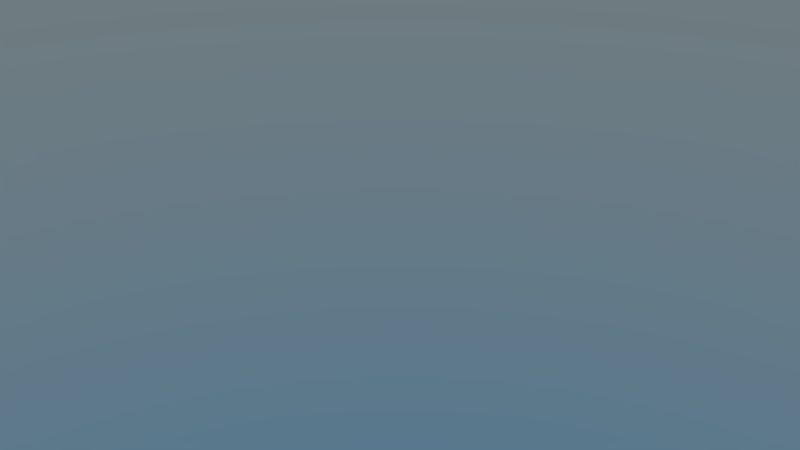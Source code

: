 # Source: Location-Main.blend  (saved by Blender 2.78.0; exported with 4.5.12 LTS)
import bpy
from mathutils import Matrix  # noqa: F401  (used for matrix-valued properties, if any)

bpy.ops.wm.read_factory_settings(use_empty=True)
scene = bpy.context.scene
scene.name = 'TheFall'

# ---- collections
col_collection_1_002 = bpy.data.collections.new('Collection 1.002'); scene.collection.children.link(col_collection_1_002)
col_collection_2 = bpy.data.collections.new('Collection 2'); scene.collection.children.link(col_collection_2)
col_beziercurvepathwalkergroup = bpy.data.collections.new('BezierCurvePathWalkerGroup')  # instanced only; not linked into the scene

# ---- world
world_world_location_main = bpy.data.worlds.new('World-Location-Main'); scene.world = world_world_location_main
world_world_location_main.use_nodes = True; world_world_location_main.node_tree.nodes.clear()
_N = world_world_location_main.node_tree.nodes; _L = world_world_location_main.node_tree.links
n0 = _N.new('ShaderNodeOutputWorld'); n0.name = 'World Output'; n0.location = (300, 300)
n1 = _N.new('ShaderNodeBackground'); n1.name = 'Background'; n1.location = (10, 300)
n1.inputs[1].default_value = 0.5
n2 = _N.new('ShaderNodeTexSky'); n2.name = 'Sky Texture'; n2.location = (-190, 300)
n2.sky_type = 'HOSEK_WILKIE'
n2.ground_albedo = 1.0
n2.sun_elevation = 1.571
_L.new(n1.outputs[0], n0.inputs[0])
_L.new(n2.outputs[0], n1.inputs[0])
n0.is_active_output = True
world_world_location_main.color = (0.05088, 0.05088, 0.05088)
world_world_location_main.use_sun_shadow = False
world_world_location_main.sun_shadow_jitter_overblur = 0.0
world_world_location_main.cycles.sampling_method = 'MANUAL'

# ---- cameras
cam_camerafall = bpy.data.cameras.new('CameraFall')
cam_camerafall.clip_end = 100.0
cam_camerafall.lens = 35.0
cam_camerafall.sensor_width = 32.0
cam_camerafall.sensor_height = 18.0
cam_camerafall.display_size = 2.0
cam_camerafall.show_composition_thirds = True
cam_camerafall.dof.focus_distance = 0.0
cam_camerafall.dof.aperture_fstop = 128.0
cam_camerafall.dof.aperture_blades = 6

# ---- objects
ob_sun = bpy.data.objects.new('Sun', None)
ob_camera_fall = bpy.data.objects.new('Camera-Fall', cam_camerafall)
ob_islandgroup = bpy.data.objects.new('IslandGroup', None)
ob_beziercurvepathwalkergroup = bpy.data.objects.new('BezierCurvePathWalkerGroup', None)
ob_ocean = bpy.data.objects.new('Ocean', None)

# ---- transforms, parenting, visibility, modifiers, constraints
ob_sun.location = (0.0, 0.0, 0.0)
ob_camera_fall.location = (-25.45, -9.795, 10.08)
ob_camera_fall.rotation_euler = (1.032, 1.664e-06, -1.319)
ob_camera_fall.lineart.crease_threshold = 0.0
ob_islandgroup.location = (0.0, 0.0, 0.0)
ob_beziercurvepathwalkergroup.parent = ob_islandgroup
ob_beziercurvepathwalkergroup.location = (0.0, 0.0, 0.0)
ob_beziercurvepathwalkergroup.empty_image_offset = (0.0, 0.0)
ob_beziercurvepathwalkergroup.show_instancer_for_render = False
ob_beziercurvepathwalkergroup.instance_type = 'COLLECTION'
ob_beziercurvepathwalkergroup.lineart.crease_threshold = 0.0
ob_ocean.location = (0.0, 0.0, 0.0)
ob_beziercurvepathwalkergroup.instance_collection = col_beziercurvepathwalkergroup

# ---- collection membership
col_collection_1_002.objects.link(ob_sun)
col_collection_1_002.objects.link(ob_camera_fall)
col_collection_1_002.objects.link(ob_islandgroup)
col_collection_1_002.objects.link(ob_beziercurvepathwalkergroup)
col_collection_2.objects.link(ob_ocean)

# ---- scene / render settings (as saved in the file)
scene.camera = ob_camera_fall
scene.frame_start = 1; scene.frame_end = 960; scene.frame_set(1)
scene.render.engine = 'CYCLES'
scene.render.image_settings.color_mode = 'RGB'
scene.render.resolution_percentage = 50
scene.render.dither_intensity = 0.0
scene.render.use_placeholder = True
scene.render.use_overwrite = False
scene.render.use_stamp_camera = False
scene.render.use_stamp_note = True
scene.render.use_stamp_filename = False
scene.render.use_stamp_labels = False
scene.render.stamp_foreground = (0.5, 0.5, 0.5, 1.0)
scene.render.stamp_background = (0.0, 0.0, 0.0, 1.0)
scene.cycles.use_denoising = False
scene.cycles.samples = 64
scene.cycles.sampling_pattern = 'TABULATED_SOBOL'
scene.cycles.light_sampling_threshold = 0.0
scene.cycles.use_adaptive_sampling = False
scene.cycles.use_light_tree = False
scene.cycles.caustics_reflective = False
scene.cycles.caustics_refractive = False
scene.cycles.blur_glossy = 0.0
scene.cycles.max_bounces = 8
scene.cycles.transmission_bounces = 4
scene.cycles.transparent_max_bounces = 1
scene.cycles.sample_clamp_indirect = 0.0
scene.view_settings.view_transform = 'Filmic'
bpy.context.view_layer.update()
